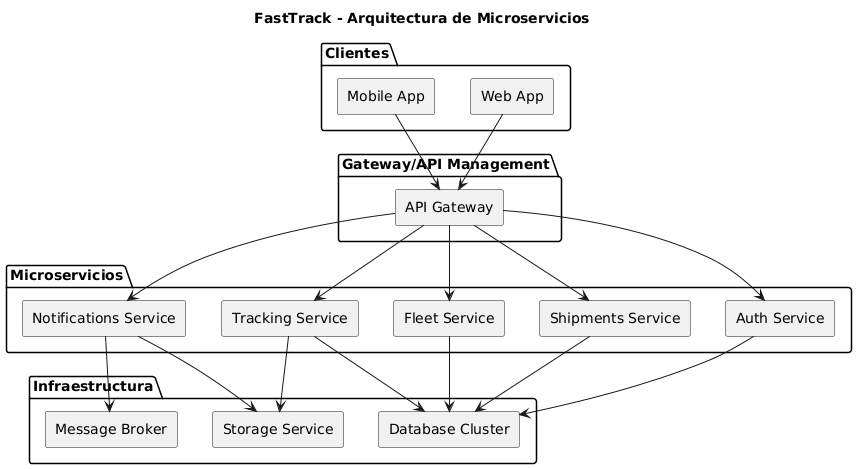

The diagram above was rendered by PlantUML. Its source (embedded in the PNG):
@startuml
' FastTrack - Diagrama de Componentes (Arquitectura de Microservicios)
skinparam componentStyle rectangle
title FastTrack - Arquitectura de Microservicios

package "Clientes" {
  [Web App]
  [Mobile App]
}

package "Gateway/API Management" {
  [API Gateway]
}

package "Microservicios" {
  [Auth Service] as Auth
  [Shipments Service] as Shipments
  [Tracking Service] as Tracking
  [Notifications Service] as Notifications
  [Fleet Service] as Fleet
}

package "Infraestructura" {
  [Database Cluster]
  [Message Broker]
  [Storage Service]
}

[Web App] --> [API Gateway]
[Mobile App] --> [API Gateway]

[API Gateway] --> Auth
[API Gateway] --> Shipments
[API Gateway] --> Tracking
[API Gateway] --> Notifications
[API Gateway] --> Fleet

Auth --> [Database Cluster]
Shipments --> [Database Cluster]
Tracking --> [Database Cluster]
Fleet --> [Database Cluster]

Notifications --> [Message Broker]
Notifications --> [Storage Service]
Tracking --> [Storage Service]
@enduml